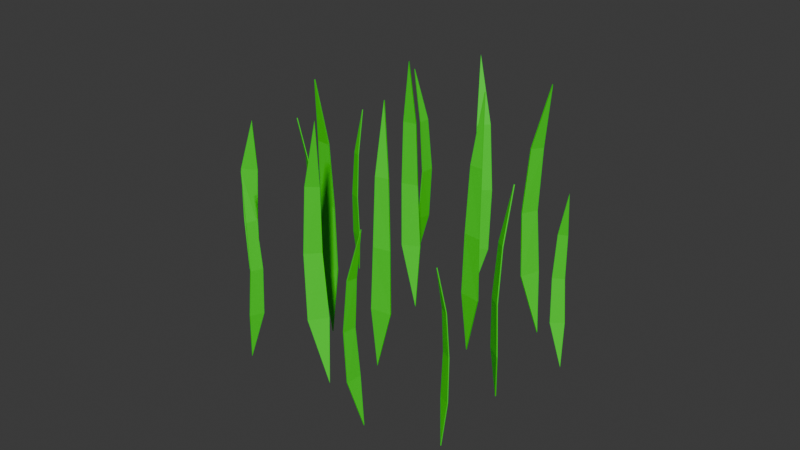 # Source: Grass.blend  (saved by Blender 4.2.66; exported with 4.5.12 LTS)
import bpy
from mathutils import Matrix  # noqa: F401  (used for matrix-valued properties, if any)

bpy.ops.wm.read_factory_settings(use_empty=True)
scene = bpy.context.scene
scene.name = 'Scene'

# ---- collections
col_collection = bpy.data.collections.new('Collection'); scene.collection.children.link(col_collection)

# ---- materials (node trees are filled in below, after node groups)
mat_material = bpy.data.materials.new('Material')
mat_material.alpha_threshold = 0.0
mat_material.use_transparent_shadow = False
mat_material.roughness = 0.5
mat_material.line_color = (0.0, 0.0, 0.0, 1.0)

# ---- material node trees
mat_material.use_nodes = True; mat_material.node_tree.nodes.clear()
_N = mat_material.node_tree.nodes; _L = mat_material.node_tree.links
n0 = _N.new('ShaderNodeOutputMaterial'); n0.name = 'Material Output'; n0.location = (300, 300)
n1 = _N.new('ShaderNodeBsdfPrincipled'); n1.name = 'Principled BSDF'; n1.location = (10, 300)
n1.inputs[0].default_value = (0.03087, 0.8003, 0.00771, 1.0)
n1.inputs[3].default_value = 1.45
_L.new(n1.outputs[0], n0.inputs[0])
n0.is_active_output = True

# ---- world
world_world = bpy.data.worlds.new('World'); scene.world = world_world
world_world.use_nodes = True; world_world.node_tree.nodes.clear()
_N = world_world.node_tree.nodes; _L = world_world.node_tree.links
n0 = _N.new('ShaderNodeOutputWorld'); n0.name = 'World Output'; n0.location = (300, 300)
n1 = _N.new('ShaderNodeBackground'); n1.name = 'Background'; n1.location = (10, 300)
n1.inputs[0].default_value = (0.05088, 0.05088, 0.05088, 1.0)
_L.new(n1.outputs[0], n0.inputs[0])
n0.is_active_output = True
world_world.color = (0.05088, 0.05088, 0.05088)
world_world.sun_shadow_jitter_overblur = 0.0

# ---- meshes
me_plane_013 = bpy.data.meshes.new('Plane.013')
me_plane_013.from_pydata([(1.633, -1.001, 0.0743), (0.8608, 1.002, 0.1321), (-1.28, -0.0001373, 3.433e-05), (1.28, 4.578e-05, 1.907e-05), (-1.091, -0.5086, 0.02214), (1.898, -0.4966, 0.01746), (1.238, 0.503, 0.03505), (-0.7611, 0.5072, 0.03289), (1.625, -1.002, 0.0644), (0.8705, 1.004, 0.1223), (-1.28, -0.0001087, -0.009975), (1.28, 7.629e-05, -0.009983), (-1.095, -0.5093, 0.01218), (1.894, -0.4972, 0.007515), (1.243, 0.5044, 0.02514), (-0.7558, 0.5085, 0.02298), (-46.22, -1.013, 0.3767), (-46.43, 2.062, 0.4829), (-51.24, 0.5238, 0.3818), (-47.77, 0.5241, 0.289), (-50.66, -0.2571, 0.4049), (-46.68, -0.2386, 0.2902), (-47.32, 1.297, 0.3379), (-50.06, 1.303, 0.4075), (-46.37, -1.015, 0.3636), (-46.55, 2.066, 0.4694), (-51.38, 0.5239, 0.3683), (-47.92, 0.5242, 0.2754), (-50.81, -0.2581, 0.3916), (-46.83, -0.2396, 0.2769), (-47.46, 1.299, 0.3243), (-50.2, 1.305, 0.3939), (-47.71, -0.9657, -0.6912), (-47.27, 2.11, -0.5868), (-52.47, 0.5711, -0.6109), (-49.72, 0.5714, -0.7516), (-51.78, -0.2098, -0.5976), (-48.67, -0.1913, -0.7668), (-48.99, 1.344, -0.7116), (-51.19, 1.35, -0.6041), (-47.93, -0.9678, -0.7014), (-47.47, 2.113, -0.5978), (-52.69, 0.5712, -0.6216), (-49.94, 0.5714, -0.7623), (-52.0, -0.2108, -0.608), (-48.9, -0.1923, -0.7772), (-49.21, 1.346, -0.7226), (-51.4, 1.352, -0.6151), (-70.61, -0.9784, -0.4068), (-69.89, 1.174, -0.4723), (-67.35, 0.09716, -0.3412), (-70.09, 0.09735, -0.329), (-67.59, -0.4494, -0.3639), (-70.78, -0.4364, -0.3447), (-70.11, 0.638, -0.3667), (-67.97, 0.6424, -0.3739), (-70.58, -0.9799, -0.3963), (-69.88, 1.176, -0.4619), (-67.33, 0.09719, -0.3305), (-70.07, 0.09739, -0.3183), (-67.57, -0.45, -0.3533), (-70.76, -0.4371, -0.3341), (-70.1, 0.6394, -0.3561), (-67.95, 0.6438, -0.3632), (-67.06, -0.9479, 0.3123), (-67.96, 1.229, 0.3727), (-70.13, 0.1399, 0.223), (-67.35, 0.1401, 0.2306), (-69.95, -0.4128, 0.2476), (-66.7, -0.3997, 0.2513), (-67.44, 0.687, 0.2685), (-69.61, 0.6915, 0.2602), (-67.05, -0.9494, 0.3015), (-67.94, 1.231, 0.3621), (-70.12, 0.14, 0.2122), (-67.34, 0.1402, 0.2197), (-69.94, -0.4135, 0.2368), (-66.69, -0.4005, 0.2405), (-67.42, 0.6884, 0.2578), (-69.59, 0.6929, 0.2495), (-56.38, 1.517, 1.043), (-55.51, -0.9306, 1.116), (-59.55, 0.2938, 1.165), (-58.21, 0.2936, 1.023), (-58.97, 0.9154, 1.166), (-57.5, 0.9007, 0.9985), (-57.46, -0.3212, 1.044), (-58.56, -0.3263, 1.153), (-56.6, 1.519, 1.038), (-55.72, -0.9333, 1.11), (-59.77, 0.2938, 1.159), (-58.43, 0.2936, 1.018), (-59.19, 0.9162, 1.161), (-57.72, 0.9015, 0.9935), (-57.67, -0.3229, 1.039), (-58.77, -0.3279, 1.148), (-27.72, -1.042, 0.7258), (-26.38, 2.033, 0.8088), (-31.22, 0.4943, 0.9055), (-30.06, 0.4946, 0.7177), (-30.49, -0.2866, 0.9017), (-29.26, -0.2681, 0.6804), (-29.05, 1.267, 0.7369), (-30.02, 1.273, 0.8824), (-28.01, -1.045, 0.7219), (-26.66, 2.036, 0.8037), (-31.52, 0.4944, 0.9009), (-30.35, 0.4947, 0.7132), (-30.78, -0.2876, 0.8975), (-29.56, -0.2691, 0.6762), (-29.34, 1.269, 0.7319), (-30.31, 1.275, 0.8775), (-68.33, -0.9599, -1.113), (-70.07, 1.589, -1.129), (-68.06, 0.3137, -1.321), (-66.78, 0.314, -1.171), (-68.49, -0.3334, -1.298), (-66.87, -0.3181, -1.126), (-67.62, 0.9541, -1.156), (-68.57, 0.9594, -1.274), (-68.11, -0.9616, -1.118), (-69.84, 1.591, -1.133), (-67.83, 0.3138, -1.326), (-66.54, 0.314, -1.176), (-68.26, -0.3343, -1.304), (-66.64, -0.3189, -1.131), (-67.38, 0.9559, -1.16), (-68.34, 0.9611, -1.278), (-42.26, -0.9678, 1.387), (-43.62, 1.249, 1.351), (-40.95, 0.1399, 1.219), (-40.66, 0.1401, 1.36), (-41.42, -0.4229, 1.231), (-40.98, -0.4096, 1.396), (-41.44, 0.6969, 1.361), (-41.62, 0.7015, 1.251), (-42.04, -0.9693, 1.386), (-43.4, 1.251, 1.351), (-40.73, 0.14, 1.217), (-40.44, 0.1402, 1.358), (-41.2, -0.4236, 1.23), (-40.76, -0.4103, 1.394), (-41.22, 0.6984, 1.36), (-41.4, 0.703, 1.25), (-28.85, -1.047, -1.828), (-27.06, 2.028, -1.77), (-31.07, 0.49, -1.603), (-31.12, 0.4903, -1.799), (-30.4, -0.2909, -1.618), (-30.6, -0.2724, -1.847), (-30.05, 1.263, -1.797), (-30.08, 1.269, -1.643), (-29.15, -1.049, -1.827), (-27.36, 2.032, -1.77), (-31.38, 0.49, -1.603), (-31.43, 0.4903, -1.799), (-30.7, -0.2919, -1.617), (-30.91, -0.2734, -1.847), (-30.35, 1.265, -1.797), (-30.38, 1.271, -1.643), (-9.504, -0.9797, 0.6671), (-7.988, 1.288, 0.6882), (-10.07, 0.1534, 0.8501), (-10.98, 0.1536, 0.7124), (-9.662, -0.4224, 0.8321), (-10.82, -0.4087, 0.673), (-10.21, 0.7232, 0.7023), (-9.547, 0.7279, 0.8105), (-9.714, -0.9813, 0.6711), (-8.201, 1.29, 0.6911), (-10.29, 0.1535, 0.8536), (-11.19, 0.1537, 0.7159), (-9.874, -0.4231, 0.8358), (-11.03, -0.4095, 0.6767), (-10.42, 0.7247, 0.7055), (-9.762, 0.7294, 0.8138), (-46.58, -0.9995, -1.358), (-47.77, 2.076, -1.447), (-42.77, 0.5373, -1.522), (-44.26, 0.5376, -1.34), (-43.51, -0.2436, -1.521), (-45.12, -0.2251, -1.306), (-45.23, 1.31, -1.363), (-44.0, 1.316, -1.504), (-46.29, -1.002, -1.353), (-47.5, 2.079, -1.441), (-42.48, 0.5373, -1.516), (-43.98, 0.5376, -1.334), (-43.22, -0.2446, -1.516), (-44.84, -0.2261, -1.301), (-44.96, 1.312, -1.357), (-43.73, 1.318, -1.498), (-14.45, -1.046, -1.725), (-13.8, 1.106, -1.658), (-17.42, 0.02934, -1.631), (-16.02, 0.02954, -1.749), (-16.91, -0.5173, -1.628), (-15.36, -0.5043, -1.768), (-15.39, 0.5703, -1.728), (-16.53, 0.5747, -1.637), (-14.64, -1.048, -1.73), (-13.98, 1.109, -1.664), (-17.6, 0.02937, -1.636), (-16.2, 0.02957, -1.755), (-17.09, -0.518, -1.633), (-15.54, -0.5051, -1.774), (-15.57, 0.5717, -1.734), (-16.71, 0.5761, -1.643), (-8.326, -0.9698, -0.7844), (-7.184, 1.49, -0.8478), (-5.043, 0.2597, -0.6685), (-8.157, 0.2599, -0.691), (-5.196, -0.365, -0.6971), (-8.847, -0.3502, -0.7176), (-7.983, 0.8779, -0.7332), (-5.559, 0.883, -0.713), (-8.35, -0.9715, -0.7723), (-7.23, 1.493, -0.8361), (-5.078, 0.2597, -0.6564), (-8.192, 0.2599, -0.6788), (-5.226, -0.3658, -0.6849), (-8.877, -0.3511, -0.7054), (-8.024, 0.8795, -0.7212), (-5.601, 0.8846, -0.701), (-29.18, -0.9995, 0.1416), (-29.43, 2.076, 0.03566), (-24.29, 0.5373, 0.08261), (-27.28, 0.5376, 0.2106), (-24.96, -0.2436, 0.06632), (-28.35, -0.2251, 0.2211), (-27.93, 1.31, 0.1676), (-25.56, 1.316, 0.07024), (-28.97, -1.002, 0.1527), (-29.25, 2.079, 0.0475), (-24.09, 0.5373, 0.09428), (-27.08, 0.5376, 0.2223), (-24.75, -0.2446, 0.07769), (-28.14, -0.2261, 0.2325), (-27.74, 1.312, 0.1794), (-25.36, 1.318, 0.08206), (-28.77, -1.047, -0.9288), (-28.37, 2.028, -1.034), (-23.76, 0.49, -0.9116), (-27.38, 0.4903, -0.8345), (-24.29, -0.2909, -0.9371), (-28.46, -0.2724, -0.8405), (-27.74, 1.263, -0.8852), (-24.89, 1.269, -0.9424), (-28.64, -1.049, -0.915), (-28.27, 2.032, -1.02), (-23.64, 0.49, -0.8975), (-27.26, 0.4903, -0.8203), (-24.17, -0.2919, -0.9232), (-28.33, -0.2734, -0.8266), (-27.63, 1.265, -0.8711), (-24.78, 1.271, -0.9282)], [], [(7, 6, 1), (4, 5, 3, 2), (0, 5, 4), (2, 3, 6, 7), (15, 9, 14), (12, 10, 11, 13), (8, 12, 13), (10, 15, 14, 11), (0, 4, 12, 8), (2, 7, 15, 10), (3, 5, 13, 11), (4, 2, 10, 12), (6, 3, 11, 14), (7, 1, 9, 15), (1, 6, 14, 9), (5, 0, 8, 13), (23, 22, 17), (20, 21, 19, 18), (16, 21, 20), (18, 19, 22, 23), (31, 25, 30), (28, 26, 27, 29), (24, 28, 29), (26, 31, 30, 27), (16, 20, 28, 24), (18, 23, 31, 26), (19, 21, 29, 27), (20, 18, 26, 28), (22, 19, 27, 30), (23, 17, 25, 31), (17, 22, 30, 25), (21, 16, 24, 29), (39, 38, 33), (36, 37, 35, 34), (32, 37, 36), (34, 35, 38, 39), (47, 41, 46), (44, 42, 43, 45), (40, 44, 45), (42, 47, 46, 43), (32, 36, 44, 40), (34, 39, 47, 42), (35, 37, 45, 43), (36, 34, 42, 44), (38, 35, 43, 46), (39, 33, 41, 47), (33, 38, 46, 41), (37, 32, 40, 45), (55, 54, 49), (52, 53, 51, 50), (48, 53, 52), (50, 51, 54, 55), (63, 57, 62), (60, 58, 59, 61), (56, 60, 61), (58, 63, 62, 59), (48, 52, 60, 56), (50, 55, 63, 58), (51, 53, 61, 59), (52, 50, 58, 60), (54, 51, 59, 62), (55, 49, 57, 63), (49, 54, 62, 57), (53, 48, 56, 61), (71, 70, 65), (68, 69, 67, 66), (64, 69, 68), (66, 67, 70, 71), (79, 73, 78), (76, 74, 75, 77), (72, 76, 77), (74, 79, 78, 75), (64, 68, 76, 72), (66, 71, 79, 74), (67, 69, 77, 75), (68, 66, 74, 76), (70, 67, 75, 78), (71, 65, 73, 79), (65, 70, 78, 73), (69, 64, 72, 77), (87, 86, 81), (84, 85, 83, 82), (80, 85, 84), (82, 83, 86, 87), (95, 89, 94), (92, 90, 91, 93), (88, 92, 93), (90, 95, 94, 91), (80, 84, 92, 88), (82, 87, 95, 90), (83, 85, 93, 91), (84, 82, 90, 92), (86, 83, 91, 94), (87, 81, 89, 95), (81, 86, 94, 89), (85, 80, 88, 93), (103, 102, 97), (100, 101, 99, 98), (96, 101, 100), (98, 99, 102, 103), (111, 105, 110), (108, 106, 107, 109), (104, 108, 109), (106, 111, 110, 107), (96, 100, 108, 104), (98, 103, 111, 106), (99, 101, 109, 107), (100, 98, 106, 108), (102, 99, 107, 110), (103, 97, 105, 111), (97, 102, 110, 105), (101, 96, 104, 109), (119, 118, 113), (116, 117, 115, 114), (112, 117, 116), (114, 115, 118, 119), (127, 121, 126), (124, 122, 123, 125), (120, 124, 125), (122, 127, 126, 123), (112, 116, 124, 120), (114, 119, 127, 122), (115, 117, 125, 123), (116, 114, 122, 124), (118, 115, 123, 126), (119, 113, 121, 127), (113, 118, 126, 121), (117, 112, 120, 125), (135, 134, 129), (132, 133, 131, 130), (128, 133, 132), (130, 131, 134, 135), (143, 137, 142), (140, 138, 139, 141), (136, 140, 141), (138, 143, 142, 139), (128, 132, 140, 136), (130, 135, 143, 138), (131, 133, 141, 139), (132, 130, 138, 140), (134, 131, 139, 142), (135, 129, 137, 143), (129, 134, 142, 137), (133, 128, 136, 141), (151, 150, 145), (148, 149, 147, 146), (144, 149, 148), (146, 147, 150, 151), (159, 153, 158), (156, 154, 155, 157), (152, 156, 157), (154, 159, 158, 155), (144, 148, 156, 152), (146, 151, 159, 154), (147, 149, 157, 155), (148, 146, 154, 156), (150, 147, 155, 158), (151, 145, 153, 159), (145, 150, 158, 153), (149, 144, 152, 157), (167, 166, 161), (164, 165, 163, 162), (160, 165, 164), (162, 163, 166, 167), (175, 169, 174), (172, 170, 171, 173), (168, 172, 173), (170, 175, 174, 171), (160, 164, 172, 168), (162, 167, 175, 170), (163, 165, 173, 171), (164, 162, 170, 172), (166, 163, 171, 174), (167, 161, 169, 175), (161, 166, 174, 169), (165, 160, 168, 173), (183, 182, 177), (180, 181, 179, 178), (176, 181, 180), (178, 179, 182, 183), (191, 185, 190), (188, 186, 187, 189), (184, 188, 189), (186, 191, 190, 187), (176, 180, 188, 184), (178, 183, 191, 186), (179, 181, 189, 187), (180, 178, 186, 188), (182, 179, 187, 190), (183, 177, 185, 191), (177, 182, 190, 185), (181, 176, 184, 189), (199, 198, 193), (196, 197, 195, 194), (192, 197, 196), (194, 195, 198, 199), (207, 201, 206), (204, 202, 203, 205), (200, 204, 205), (202, 207, 206, 203), (192, 196, 204, 200), (194, 199, 207, 202), (195, 197, 205, 203), (196, 194, 202, 204), (198, 195, 203, 206), (199, 193, 201, 207), (193, 198, 206, 201), (197, 192, 200, 205), (215, 214, 209), (212, 213, 211, 210), (208, 213, 212), (210, 211, 214, 215), (223, 217, 222), (220, 218, 219, 221), (216, 220, 221), (218, 223, 222, 219), (208, 212, 220, 216), (210, 215, 223, 218), (211, 213, 221, 219), (212, 210, 218, 220), (214, 211, 219, 222), (215, 209, 217, 223), (209, 214, 222, 217), (213, 208, 216, 221), (231, 230, 225), (228, 229, 227, 226), (224, 229, 228), (226, 227, 230, 231), (239, 233, 238), (236, 234, 235, 237), (232, 236, 237), (234, 239, 238, 235), (224, 228, 236, 232), (226, 231, 239, 234), (227, 229, 237, 235), (228, 226, 234, 236), (230, 227, 235, 238), (231, 225, 233, 239), (225, 230, 238, 233), (229, 224, 232, 237), (247, 246, 241), (244, 245, 243, 242), (240, 245, 244), (242, 243, 246, 247), (255, 249, 254), (252, 250, 251, 253), (248, 252, 253), (250, 255, 254, 251), (240, 244, 252, 248), (242, 247, 255, 250), (243, 245, 253, 251), (244, 242, 250, 252), (246, 243, 251, 254), (247, 241, 249, 255), (241, 246, 254, 249), (245, 240, 248, 253)])
_uv = me_plane_013.uv_layers.new(name='UVMap')
_uv.uv.foreach_set('vector', [0.0, 0.75, 1.0, 0.75, 0.0, 1.0, 0.0, 0.25, 1.0, 0.25, 1.0, 0.5, 0.0, 0.5, 1.0, 0.0, 1.0, 0.25, 0.0, 0.25, 0.0, 0.5, 1.0, 0.5, 1.0, 0.75, 0.0, 0.75, 0.0, 0.75, 0.0, 1.0, 1.0, 0.75, 0.0, 0.25, 0.0, 0.5, 1.0, 0.5, 1.0, 0.25, 1.0, 0.0, 0.0, 0.25, 1.0, 0.25, 0.0, 0.5, 0.0, 0.75, 1.0, 0.75, 1.0, 0.5, 1.0, 0.0, 0.0, 0.25, 0.0, 0.25, 1.0, 0.0, 0.0, 0.5, 0.0, 0.75, 0.0, 0.75, 0.0, 0.5, 1.0, 0.5, 1.0, 0.25, 1.0, 0.25, 1.0, 0.5, 0.0, 0.25, 0.0, 0.5, 0.0, 0.5, 0.0, 0.25, 1.0, 0.75, 1.0, 0.5, 1.0, 0.5, 1.0, 0.75, 0.0, 0.75, 0.0, 1.0, 0.0, 1.0, 0.0, 0.75, 0.0, 1.0, 1.0, 0.75, 1.0, 0.75, 0.0, 1.0, 1.0, 0.25, 1.0, 0.0, 1.0, 0.0, 1.0, 0.25, 0.0, 0.75, 1.0, 0.75, 0.0, 1.0, 0.0, 0.25, 1.0, 0.25, 1.0, 0.5, 0.0, 0.5, 1.0, 0.0, 1.0, 0.25, 0.0, 0.25, 0.0, 0.5, 1.0, 0.5, 1.0, 0.75, 0.0, 0.75, 0.0, 0.75, 0.0, 1.0, 1.0, 0.75, 0.0, 0.25, 0.0, 0.5, 1.0, 0.5, 1.0, 0.25, 1.0, 0.0, 0.0, 0.25, 1.0, 0.25, 0.0, 0.5, 0.0, 0.75, 1.0, 0.75, 1.0, 0.5, 1.0, 0.0, 0.0, 0.25, 0.0, 0.25, 1.0, 0.0, 0.0, 0.5, 0.0, 0.75, 0.0, 0.75, 0.0, 0.5, 1.0, 0.5, 1.0, 0.25, 1.0, 0.25, 1.0, 0.5, 0.0, 0.25, 0.0, 0.5, 0.0, 0.5, 0.0, 0.25, 1.0, 0.75, 1.0, 0.5, 1.0, 0.5, 1.0, 0.75, 0.0, 0.75, 0.0, 1.0, 0.0, 1.0, 0.0, 0.75, 0.0, 1.0, 1.0, 0.75, 1.0, 0.75, 0.0, 1.0, 1.0, 0.25, 1.0, 0.0, 1.0, 0.0, 1.0, 0.25, 0.0, 0.75, 1.0, 0.75, 0.0, 1.0, 0.0, 0.25, 1.0, 0.25, 1.0, 0.5, 0.0, 0.5, 1.0, 0.0, 1.0, 0.25, 0.0, 0.25, 0.0, 0.5, 1.0, 0.5, 1.0, 0.75, 0.0, 0.75, 0.0, 0.75, 0.0, 1.0, 1.0, 0.75, 0.0, 0.25, 0.0, 0.5, 1.0, 0.5, 1.0, 0.25, 1.0, 0.0, 0.0, 0.25, 1.0, 0.25, 0.0, 0.5, 0.0, 0.75, 1.0, 0.75, 1.0, 0.5, 1.0, 0.0, 0.0, 0.25, 0.0, 0.25, 1.0, 0.0, 0.0, 0.5, 0.0, 0.75, 0.0, 0.75, 0.0, 0.5, 1.0, 0.5, 1.0, 0.25, 1.0, 0.25, 1.0, 0.5, 0.0, 0.25, 0.0, 0.5, 0.0, 0.5, 0.0, 0.25, 1.0, 0.75, 1.0, 0.5, 1.0, 0.5, 1.0, 0.75, 0.0, 0.75, 0.0, 1.0, 0.0, 1.0, 0.0, 0.75, 0.0, 1.0, 1.0, 0.75, 1.0, 0.75, 0.0, 1.0, 1.0, 0.25, 1.0, 0.0, 1.0, 0.0, 1.0, 0.25, 0.0, 0.75, 1.0, 0.75, 0.0, 1.0, 0.0, 0.25, 1.0, 0.25, 1.0, 0.5, 0.0, 0.5, 1.0, 0.0, 1.0, 0.25, 0.0, 0.25, 0.0, 0.5, 1.0, 0.5, 1.0, 0.75, 0.0, 0.75, 0.0, 0.75, 0.0, 1.0, 1.0, 0.75, 0.0, 0.25, 0.0, 0.5, 1.0, 0.5, 1.0, 0.25, 1.0, 0.0, 0.0, 0.25, 1.0, 0.25, 0.0, 0.5, 0.0, 0.75, 1.0, 0.75, 1.0, 0.5, 1.0, 0.0, 0.0, 0.25, 0.0, 0.25, 1.0, 0.0, 0.0, 0.5, 0.0, 0.75, 0.0, 0.75, 0.0, 0.5, 1.0, 0.5, 1.0, 0.25, 1.0, 0.25, 1.0, 0.5, 0.0, 0.25, 0.0, 0.5, 0.0, 0.5, 0.0, 0.25, 1.0, 0.75, 1.0, 0.5, 1.0, 0.5, 1.0, 0.75, 0.0, 0.75, 0.0, 1.0, 0.0, 1.0, 0.0, 0.75, 0.0, 1.0, 1.0, 0.75, 1.0, 0.75, 0.0, 1.0, 1.0, 0.25, 1.0, 0.0, 1.0, 0.0, 1.0, 0.25, 0.0, 0.75, 1.0, 0.75, 0.0, 1.0, 0.0, 0.25, 1.0, 0.25, 1.0, 0.5, 0.0, 0.5, 1.0, 0.0, 1.0, 0.25, 0.0, 0.25, 0.0, 0.5, 1.0, 0.5, 1.0, 0.75, 0.0, 0.75, 0.0, 0.75, 0.0, 1.0, 1.0, 0.75, 0.0, 0.25, 0.0, 0.5, 1.0, 0.5, 1.0, 0.25, 1.0, 0.0, 0.0, 0.25, 1.0, 0.25, 0.0, 0.5, 0.0, 0.75, 1.0, 0.75, 1.0, 0.5, 1.0, 0.0, 0.0, 0.25, 0.0, 0.25, 1.0, 0.0, 0.0, 0.5, 0.0, 0.75, 0.0, 0.75, 0.0, 0.5, 1.0, 0.5, 1.0, 0.25, 1.0, 0.25, 1.0, 0.5, 0.0, 0.25, 0.0, 0.5, 0.0, 0.5, 0.0, 0.25, 1.0, 0.75, 1.0, 0.5, 1.0, 0.5, 1.0, 0.75, 0.0, 0.75, 0.0, 1.0, 0.0, 1.0, 0.0, 0.75, 0.0, 1.0, 1.0, 0.75, 1.0, 0.75, 0.0, 1.0, 1.0, 0.25, 1.0, 0.0, 1.0, 0.0, 1.0, 0.25, 0.0, 0.75, 1.0, 0.75, 0.0, 1.0, 0.0, 0.25, 1.0, 0.25, 1.0, 0.5, 0.0, 0.5, 1.0, 0.0, 1.0, 0.25, 0.0, 0.25, 0.0, 0.5, 1.0, 0.5, 1.0, 0.75, 0.0, 0.75, 0.0, 0.75, 0.0, 1.0, 1.0, 0.75, 0.0, 0.25, 0.0, 0.5, 1.0, 0.5, 1.0, 0.25, 1.0, 0.0, 0.0, 0.25, 1.0, 0.25, 0.0, 0.5, 0.0, 0.75, 1.0, 0.75, 1.0, 0.5, 1.0, 0.0, 0.0, 0.25, 0.0, 0.25, 1.0, 0.0, 0.0, 0.5, 0.0, 0.75, 0.0, 0.75, 0.0, 0.5, 1.0, 0.5, 1.0, 0.25, 1.0, 0.25, 1.0, 0.5, 0.0, 0.25, 0.0, 0.5, 0.0, 0.5, 0.0, 0.25, 1.0, 0.75, 1.0, 0.5, 1.0, 0.5, 1.0, 0.75, 0.0, 0.75, 0.0, 1.0, 0.0, 1.0, 0.0, 0.75, 0.0, 1.0, 1.0, 0.75, 1.0, 0.75, 0.0, 1.0, 1.0, 0.25, 1.0, 0.0, 1.0, 0.0, 1.0, 0.25, 0.0, 0.75, 1.0, 0.75, 0.0, 1.0, 0.0, 0.25, 1.0, 0.25, 1.0, 0.5, 0.0, 0.5, 1.0, 0.0, 1.0, 0.25, 0.0, 0.25, 0.0, 0.5, 1.0, 0.5, 1.0, 0.75, 0.0, 0.75, 0.0, 0.75, 0.0, 1.0, 1.0, 0.75, 0.0, 0.25, 0.0, 0.5, 1.0, 0.5, 1.0, 0.25, 1.0, 0.0, 0.0, 0.25, 1.0, 0.25, 0.0, 0.5, 0.0, 0.75, 1.0, 0.75, 1.0, 0.5, 1.0, 0.0, 0.0, 0.25, 0.0, 0.25, 1.0, 0.0, 0.0, 0.5, 0.0, 0.75, 0.0, 0.75, 0.0, 0.5, 1.0, 0.5, 1.0, 0.25, 1.0, 0.25, 1.0, 0.5, 0.0, 0.25, 0.0, 0.5, 0.0, 0.5, 0.0, 0.25, 1.0, 0.75, 1.0, 0.5, 1.0, 0.5, 1.0, 0.75, 0.0, 0.75, 0.0, 1.0, 0.0, 1.0, 0.0, 0.75, 0.0, 1.0, 1.0, 0.75, 1.0, 0.75, 0.0, 1.0, 1.0, 0.25, 1.0, 0.0, 1.0, 0.0, 1.0, 0.25, 0.0, 0.75, 1.0, 0.75, 0.0, 1.0, 0.0, 0.25, 1.0, 0.25, 1.0, 0.5, 0.0, 0.5, 1.0, 0.0, 1.0, 0.25, 0.0, 0.25, 0.0, 0.5, 1.0, 0.5, 1.0, 0.75, 0.0, 0.75, 0.0, 0.75, 0.0, 1.0, 1.0, 0.75, 0.0, 0.25, 0.0, 0.5, 1.0, 0.5, 1.0, 0.25, 1.0, 0.0, 0.0, 0.25, 1.0, 0.25, 0.0, 0.5, 0.0, 0.75, 1.0, 0.75, 1.0, 0.5, 1.0, 0.0, 0.0, 0.25, 0.0, 0.25, 1.0, 0.0, 0.0, 0.5, 0.0, 0.75, 0.0, 0.75, 0.0, 0.5, 1.0, 0.5, 1.0, 0.25, 1.0, 0.25, 1.0, 0.5, 0.0, 0.25, 0.0, 0.5, 0.0, 0.5, 0.0, 0.25, 1.0, 0.75, 1.0, 0.5, 1.0, 0.5, 1.0, 0.75, 0.0, 0.75, 0.0, 1.0, 0.0, 1.0, 0.0, 0.75, 0.0, 1.0, 1.0, 0.75, 1.0, 0.75, 0.0, 1.0, 1.0, 0.25, 1.0, 0.0, 1.0, 0.0, 1.0, 0.25, 0.0, 0.75, 1.0, 0.75, 0.0, 1.0, 0.0, 0.25, 1.0, 0.25, 1.0, 0.5, 0.0, 0.5, 1.0, 0.0, 1.0, 0.25, 0.0, 0.25, 0.0, 0.5, 1.0, 0.5, 1.0, 0.75, 0.0, 0.75, 0.0, 0.75, 0.0, 1.0, 1.0, 0.75, 0.0, 0.25, 0.0, 0.5, 1.0, 0.5, 1.0, 0.25, 1.0, 0.0, 0.0, 0.25, 1.0, 0.25, 0.0, 0.5, 0.0, 0.75, 1.0, 0.75, 1.0, 0.5, 1.0, 0.0, 0.0, 0.25, 0.0, 0.25, 1.0, 0.0, 0.0, 0.5, 0.0, 0.75, 0.0, 0.75, 0.0, 0.5, 1.0, 0.5, 1.0, 0.25, 1.0, 0.25, 1.0, 0.5, 0.0, 0.25, 0.0, 0.5, 0.0, 0.5, 0.0, 0.25, 1.0, 0.75, 1.0, 0.5, 1.0, 0.5, 1.0, 0.75, 0.0, 0.75, 0.0, 1.0, 0.0, 1.0, 0.0, 0.75, 0.0, 1.0, 1.0, 0.75, 1.0, 0.75, 0.0, 1.0, 1.0, 0.25, 1.0, 0.0, 1.0, 0.0, 1.0, 0.25, 0.0, 0.75, 1.0, 0.75, 0.0, 1.0, 0.0, 0.25, 1.0, 0.25, 1.0, 0.5, 0.0, 0.5, 1.0, 0.0, 1.0, 0.25, 0.0, 0.25, 0.0, 0.5, 1.0, 0.5, 1.0, 0.75, 0.0, 0.75, 0.0, 0.75, 0.0, 1.0, 1.0, 0.75, 0.0, 0.25, 0.0, 0.5, 1.0, 0.5, 1.0, 0.25, 1.0, 0.0, 0.0, 0.25, 1.0, 0.25, 0.0, 0.5, 0.0, 0.75, 1.0, 0.75, 1.0, 0.5, 1.0, 0.0, 0.0, 0.25, 0.0, 0.25, 1.0, 0.0, 0.0, 0.5, 0.0, 0.75, 0.0, 0.75, 0.0, 0.5, 1.0, 0.5, 1.0, 0.25, 1.0, 0.25, 1.0, 0.5, 0.0, 0.25, 0.0, 0.5, 0.0, 0.5, 0.0, 0.25, 1.0, 0.75, 1.0, 0.5, 1.0, 0.5, 1.0, 0.75, 0.0, 0.75, 0.0, 1.0, 0.0, 1.0, 0.0, 0.75, 0.0, 1.0, 1.0, 0.75, 1.0, 0.75, 0.0, 1.0, 1.0, 0.25, 1.0, 0.0, 1.0, 0.0, 1.0, 0.25, 0.0, 0.75, 1.0, 0.75, 0.0, 1.0, 0.0, 0.25, 1.0, 0.25, 1.0, 0.5, 0.0, 0.5, 1.0, 0.0, 1.0, 0.25, 0.0, 0.25, 0.0, 0.5, 1.0, 0.5, 1.0, 0.75, 0.0, 0.75, 0.0, 0.75, 0.0, 1.0, 1.0, 0.75, 0.0, 0.25, 0.0, 0.5, 1.0, 0.5, 1.0, 0.25, 1.0, 0.0, 0.0, 0.25, 1.0, 0.25, 0.0, 0.5, 0.0, 0.75, 1.0, 0.75, 1.0, 0.5, 1.0, 0.0, 0.0, 0.25, 0.0, 0.25, 1.0, 0.0, 0.0, 0.5, 0.0, 0.75, 0.0, 0.75, 0.0, 0.5, 1.0, 0.5, 1.0, 0.25, 1.0, 0.25, 1.0, 0.5, 0.0, 0.25, 0.0, 0.5, 0.0, 0.5, 0.0, 0.25, 1.0, 0.75, 1.0, 0.5, 1.0, 0.5, 1.0, 0.75, 0.0, 0.75, 0.0, 1.0, 0.0, 1.0, 0.0, 0.75, 0.0, 1.0, 1.0, 0.75, 1.0, 0.75, 0.0, 1.0, 1.0, 0.25, 1.0, 0.0, 1.0, 0.0, 1.0, 0.25, 0.0, 0.75, 1.0, 0.75, 0.0, 1.0, 0.0, 0.25, 1.0, 0.25, 1.0, 0.5, 0.0, 0.5, 1.0, 0.0, 1.0, 0.25, 0.0, 0.25, 0.0, 0.5, 1.0, 0.5, 1.0, 0.75, 0.0, 0.75, 0.0, 0.75, 0.0, 1.0, 1.0, 0.75, 0.0, 0.25, 0.0, 0.5, 1.0, 0.5, 1.0, 0.25, 1.0, 0.0, 0.0, 0.25, 1.0, 0.25, 0.0, 0.5, 0.0, 0.75, 1.0, 0.75, 1.0, 0.5, 1.0, 0.0, 0.0, 0.25, 0.0, 0.25, 1.0, 0.0, 0.0, 0.5, 0.0, 0.75, 0.0, 0.75, 0.0, 0.5, 1.0, 0.5, 1.0, 0.25, 1.0, 0.25, 1.0, 0.5, 0.0, 0.25, 0.0, 0.5, 0.0, 0.5, 0.0, 0.25, 1.0, 0.75, 1.0, 0.5, 1.0, 0.5, 1.0, 0.75, 0.0, 0.75, 0.0, 1.0, 0.0, 1.0, 0.0, 0.75, 0.0, 1.0, 1.0, 0.75, 1.0, 0.75, 0.0, 1.0, 1.0, 0.25, 1.0, 0.0, 1.0, 0.0, 1.0, 0.25, 0.0, 0.75, 1.0, 0.75, 0.0, 1.0, 0.0, 0.25, 1.0, 0.25, 1.0, 0.5, 0.0, 0.5, 1.0, 0.0, 1.0, 0.25, 0.0, 0.25, 0.0, 0.5, 1.0, 0.5, 1.0, 0.75, 0.0, 0.75, 0.0, 0.75, 0.0, 1.0, 1.0, 0.75, 0.0, 0.25, 0.0, 0.5, 1.0, 0.5, 1.0, 0.25, 1.0, 0.0, 0.0, 0.25, 1.0, 0.25, 0.0, 0.5, 0.0, 0.75, 1.0, 0.75, 1.0, 0.5, 1.0, 0.0, 0.0, 0.25, 0.0, 0.25, 1.0, 0.0, 0.0, 0.5, 0.0, 0.75, 0.0, 0.75, 0.0, 0.5, 1.0, 0.5, 1.0, 0.25, 1.0, 0.25, 1.0, 0.5, 0.0, 0.25, 0.0, 0.5, 0.0, 0.5, 0.0, 0.25, 1.0, 0.75, 1.0, 0.5, 1.0, 0.5, 1.0, 0.75, 0.0, 0.75, 0.0, 1.0, 0.0, 1.0, 0.0, 0.75, 0.0, 1.0, 1.0, 0.75, 1.0, 0.75, 0.0, 1.0, 1.0, 0.25, 1.0, 0.0, 1.0, 0.0, 1.0, 0.25, 0.0, 0.75, 1.0, 0.75, 0.0, 1.0, 0.0, 0.25, 1.0, 0.25, 1.0, 0.5, 0.0, 0.5, 1.0, 0.0, 1.0, 0.25, 0.0, 0.25, 0.0, 0.5, 1.0, 0.5, 1.0, 0.75, 0.0, 0.75, 0.0, 0.75, 0.0, 1.0, 1.0, 0.75, 0.0, 0.25, 0.0, 0.5, 1.0, 0.5, 1.0, 0.25, 1.0, 0.0, 0.0, 0.25, 1.0, 0.25, 0.0, 0.5, 0.0, 0.75, 1.0, 0.75, 1.0, 0.5, 1.0, 0.0, 0.0, 0.25, 0.0, 0.25, 1.0, 0.0, 0.0, 0.5, 0.0, 0.75, 0.0, 0.75, 0.0, 0.5, 1.0, 0.5, 1.0, 0.25, 1.0, 0.25, 1.0, 0.5, 0.0, 0.25, 0.0, 0.5, 0.0, 0.5, 0.0, 0.25, 1.0, 0.75, 1.0, 0.5, 1.0, 0.5, 1.0, 0.75, 0.0, 0.75, 0.0, 1.0, 0.0, 1.0, 0.0, 0.75, 0.0, 1.0, 1.0, 0.75, 1.0, 0.75, 0.0, 1.0, 1.0, 0.25, 1.0, 0.0, 1.0, 0.0, 1.0, 0.25, 0.0, 0.75, 1.0, 0.75, 0.0, 1.0, 0.0, 0.25, 1.0, 0.25, 1.0, 0.5, 0.0, 0.5, 1.0, 0.0, 1.0, 0.25, 0.0, 0.25, 0.0, 0.5, 1.0, 0.5, 1.0, 0.75, 0.0, 0.75, 0.0, 0.75, 0.0, 1.0, 1.0, 0.75, 0.0, 0.25, 0.0, 0.5, 1.0, 0.5, 1.0, 0.25, 1.0, 0.0, 0.0, 0.25, 1.0, 0.25, 0.0, 0.5, 0.0, 0.75, 1.0, 0.75, 1.0, 0.5, 1.0, 0.0, 0.0, 0.25, 0.0, 0.25, 1.0, 0.0, 0.0, 0.5, 0.0, 0.75, 0.0, 0.75, 0.0, 0.5, 1.0, 0.5, 1.0, 0.25, 1.0, 0.25, 1.0, 0.5, 0.0, 0.25, 0.0, 0.5, 0.0, 0.5, 0.0, 0.25, 1.0, 0.75, 1.0, 0.5, 1.0, 0.5, 1.0, 0.75, 0.0, 0.75, 0.0, 1.0, 0.0, 1.0, 0.0, 0.75, 0.0, 1.0, 1.0, 0.75, 1.0, 0.75, 0.0, 1.0, 1.0, 0.25, 1.0, 0.0, 1.0, 0.0, 1.0, 0.25, 0.0, 0.75, 1.0, 0.75, 0.0, 1.0, 0.0, 0.25, 1.0, 0.25, 1.0, 0.5, 0.0, 0.5, 1.0, 0.0, 1.0, 0.25, 0.0, 0.25, 0.0, 0.5, 1.0, 0.5, 1.0, 0.75, 0.0, 0.75, 0.0, 0.75, 0.0, 1.0, 1.0, 0.75, 0.0, 0.25, 0.0, 0.5, 1.0, 0.5, 1.0, 0.25, 1.0, 0.0, 0.0, 0.25, 1.0, 0.25, 0.0, 0.5, 0.0, 0.75, 1.0, 0.75, 1.0, 0.5, 1.0, 0.0, 0.0, 0.25, 0.0, 0.25, 1.0, 0.0, 0.0, 0.5, 0.0, 0.75, 0.0, 0.75, 0.0, 0.5, 1.0, 0.5, 1.0, 0.25, 1.0, 0.25, 1.0, 0.5, 0.0, 0.25, 0.0, 0.5, 0.0, 0.5, 0.0, 0.25, 1.0, 0.75, 1.0, 0.5, 1.0, 0.5, 1.0, 0.75, 0.0, 0.75, 0.0, 1.0, 0.0, 1.0, 0.0, 0.75, 0.0, 1.0, 1.0, 0.75, 1.0, 0.75, 0.0, 1.0, 1.0, 0.25, 1.0, 0.0, 1.0, 0.0, 1.0, 0.25])
me_plane_013.materials.append(mat_material)
me_plane_013.update()

# ---- objects
ob_grass = bpy.data.objects.new('Grass', me_plane_013)

# ---- transforms, parenting, visibility, modifiers, constraints
ob_grass.location = (0.155, -0.1526, 0.1254)
ob_grass.rotation_euler = (1.571, -0.0, -0.4918)
ob_grass.scale = (0.006511, 0.1302, 0.1302)

# ---- collection membership
col_collection.objects.link(ob_grass)

# ---- scene / render settings (as saved in the file)
scene.frame_start = 1; scene.frame_end = 250; scene.frame_set(1)
scene.render.engine = 'BLENDER_EEVEE_NEXT'
scene.render.fps = 25
bpy.context.view_layer.update()

# ---- added for rendering (the .blend has no active camera and no usable light): camera, sun
cam_auto = bpy.data.cameras.new('AutoCamera')
cam_auto.lens = 50.0
cam_auto.sensor_width = 36.0
cam_auto.clip_end = 1000.0
ob_auto_camera = bpy.data.objects.new('AutoCamera', cam_auto)
scene.collection.objects.link(ob_auto_camera)
ob_auto_camera.location = (0.851215, -1.07677, 0.898706)
ob_auto_camera.rotation_euler = (1.09748, -7.21219e-08, 0.694738)
scene.camera = ob_auto_camera
light_auto_sun = bpy.data.lights.new('AutoSun', 'SUN')
light_auto_sun.energy = 3.0
light_auto_sun.angle = 0.0523599
ob_auto_sun = bpy.data.objects.new('AutoSun', light_auto_sun)
scene.collection.objects.link(ob_auto_sun)
ob_auto_sun.rotation_euler = (0.872665, 0.174533, 0.523599)
bpy.context.view_layer.update()
